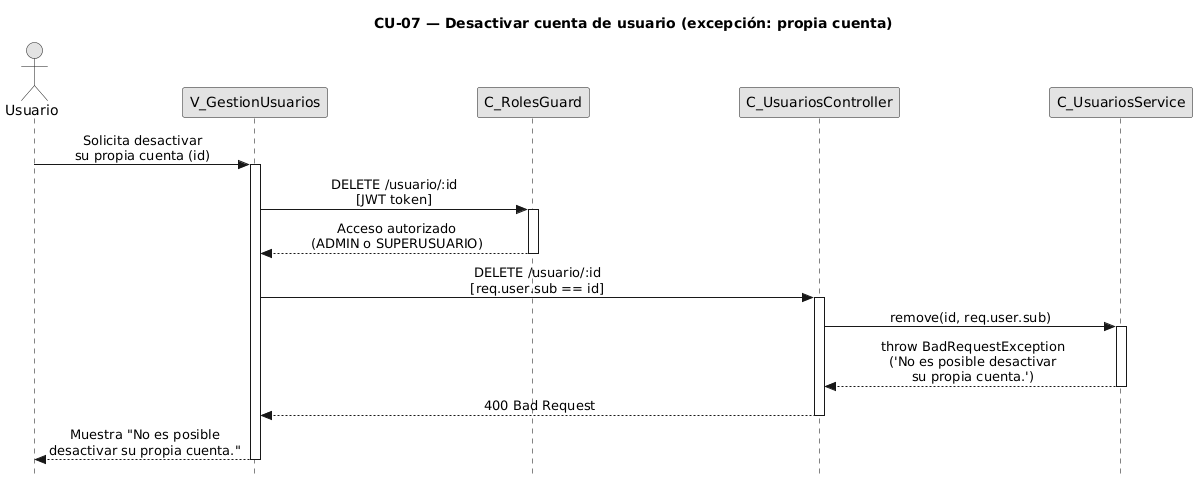

The diagram above was rendered by PlantUML. Its source (embedded in the PNG):
@startuml CU07-exc-propia-cuenta
title CU-07 — Desactivar cuenta de usuario (excepción: propia cuenta)

skinparam style strictuml
skinparam monochrome true
skinparam shadowing false
skinparam sequenceMessageAlign center
skinparam ParticipantPadding 70
skinparam ActorPadding 30
skinparam sequence {
  MessageAlign center
  LifeLineBorderColor black
}
hide footbox

actor "Usuario" as user
participant "V_GestionUsuarios" as view
participant "C_RolesGuard" as guard
participant "C_UsuariosController" as ctrl
participant "C_UsuariosService" as svc

user -> view : Solicita desactivar\nsu propia cuenta (id)
activate view

view -> guard : DELETE /usuario/:id\n[JWT token]
activate guard

guard --> view : Acceso autorizado\n(ADMIN o SUPERUSUARIO)
deactivate guard

view -> ctrl : DELETE /usuario/:id\n[req.user.sub == id]
activate ctrl

ctrl -> svc : remove(id, req.user.sub)
activate svc

svc --> ctrl : throw BadRequestException\n('No es posible desactivar\nsu propia cuenta.')
deactivate svc

ctrl --> view : 400 Bad Request
deactivate ctrl

view --> user : Muestra "No es posible\ndesactivar su propia cuenta."
deactivate view

@enduml